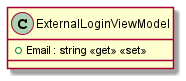

The diagram above was rendered by PlantUML. Its source (embedded in the PNG):
@startuml
class ExternalLoginViewModel {
    + Email : string <<get>> <<set>>
}
@enduml